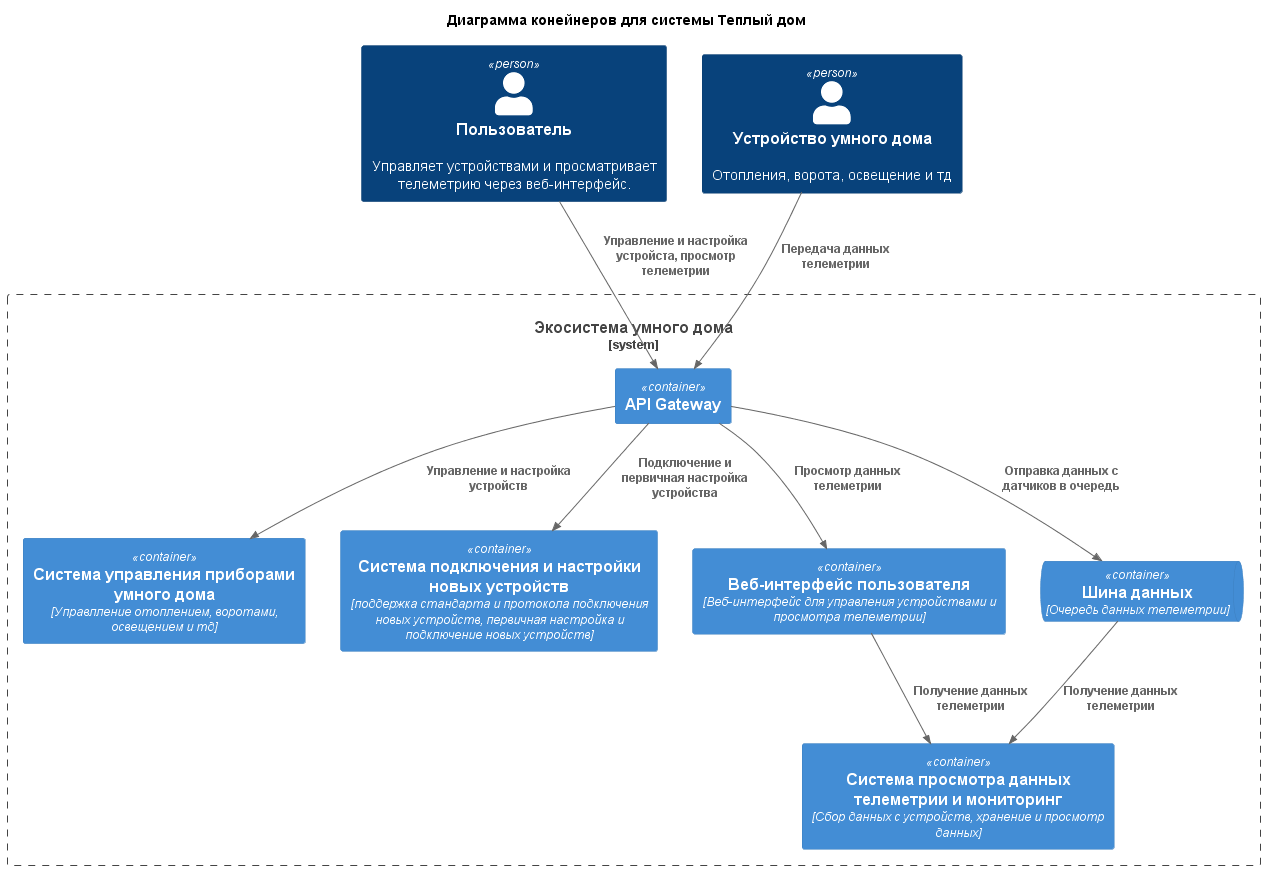

The diagram above was rendered by PlantUML. Its source (embedded in the PNG):
@startuml ms-container
!include https://raw.githubusercontent.com/plantuml-stdlib/C4-PlantUML/master/C4_Container.puml

skinparam wrapWidth 300


title Диаграмма конейнеров для системы Теплый дом

Person(user, "Пользователь", "Управляет устройствами и просматривает телеметрию через веб-интерфейс.")
Person(device, "Устройство умного дома", "Отопления, ворота, освещение и тд")

System_Boundary(ecosystem, "Экосистема умного дома") {
    Container(device_management, "Система управления приборами умного дома", "Управлление отоплением, воротами, освещением и тд")
    Container(monitoring_telemetry, "Система просмотра данных телеметрии и мониторинг", "Сбор данных с устройств, хранение и просмотр данных")
    Container(parner_integration, "Система подключения и настройки новых устройств", "поддержка стандарта и протокола подключения новых устройств, первичная настройка и подключение новых устройств")
    Container(user_interface, "Веб-интерфейс пользователя", "Веб-интерфейс для управления устройствами и просмотра телеметрии")
    Container(api_gateway, "API Gateway")
    ContainerQueue(kafka, "Шина данных", "Очередь данных телеметрии")
}

Rel(user, api_gateway, "Управление и настройка устройста, просмотр телеметрии")
Rel(device, api_gateway, "Передача данных телеметрии")
Rel(api_gateway, kafka, "Отправка данных с датчиков в очередь")
Rel(kafka, monitoring_telemetry, "Получение данных телеметрии")
Rel(api_gateway, device_management, "Управление и настройка устройств")
Rel(api_gateway, user_interface, "Просмотр данных телеметрии")
Rel(api_gateway, parner_integration, "Подключение и первичная настройка устройства")
Rel(user_interface, monitoring_telemetry, "Получение данных телеметрии")

@enduml